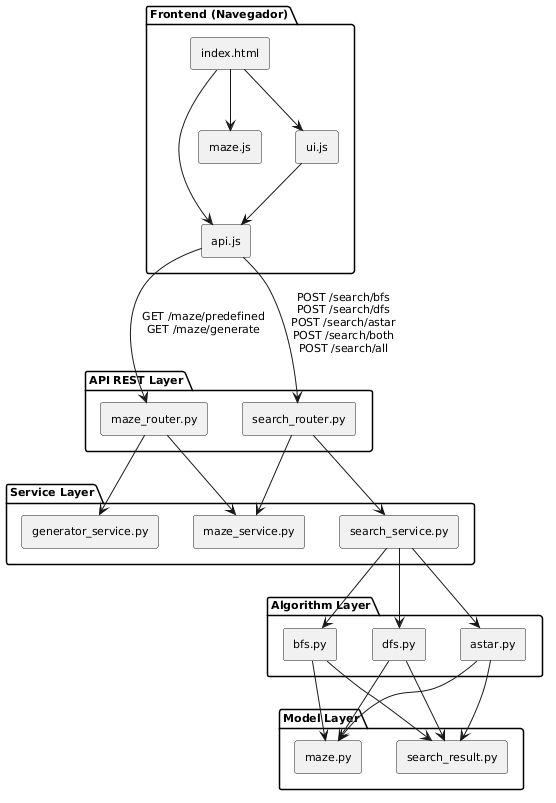

The diagram above was rendered by PlantUML. Its source (embedded in the PNG):
@startuml
skinparam componentStyle rectangle
skinparam defaultFontSize 11

package "Frontend (Navegador)" {
    [index.html] as HTML
    [api.js] as API_JS
    [maze.js] as MAZE_JS
    [ui.js] as UI_JS
}

package "API REST Layer" {
    [maze_router.py] as MAZE_RT
    [search_router.py] as SEARCH_RT
}

package "Service Layer" {
    [maze_service.py] as MAZE_SVC
    [generator_service.py] as GEN_SVC
    [search_service.py] as SEARCH_SVC
}

package "Algorithm Layer" {
    [bfs.py] as BFS
    [dfs.py] as DFS
    [astar.py] as ASTAR
}

package "Model Layer" {
    [maze.py] as MAZE_M
    [search_result.py] as RESULT_M
}

HTML --> API_JS
HTML --> MAZE_JS
HTML --> UI_JS
UI_JS --> API_JS
API_JS --> MAZE_RT : "GET /maze/predefined\nGET /maze/generate"
API_JS --> SEARCH_RT : "POST /search/bfs\nPOST /search/dfs\nPOST /search/astar\nPOST /search/both\nPOST /search/all"

MAZE_RT --> MAZE_SVC
MAZE_RT --> GEN_SVC
SEARCH_RT --> MAZE_SVC
SEARCH_RT --> SEARCH_SVC

SEARCH_SVC --> BFS
SEARCH_SVC --> DFS
SEARCH_SVC --> ASTAR

BFS --> MAZE_M
DFS --> MAZE_M
ASTAR --> MAZE_M
BFS --> RESULT_M
DFS --> RESULT_M
ASTAR --> RESULT_M
@enduml